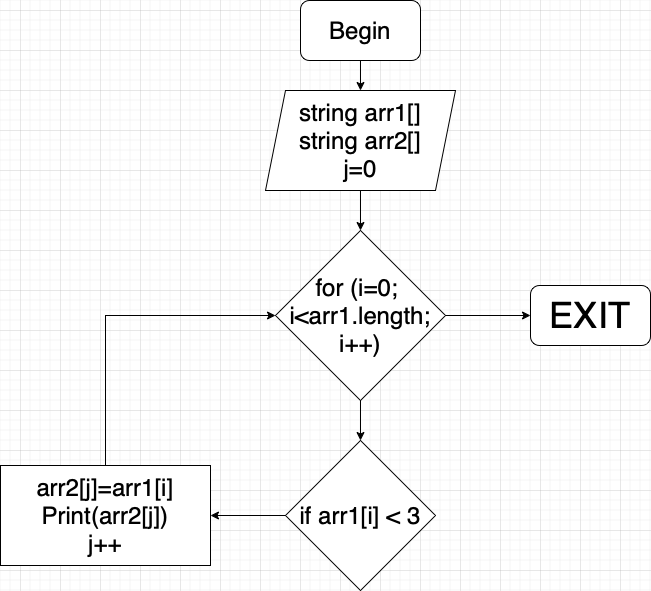

The diagram above was exported from draw.io. Its source (the exported page's mxGraphModel, read from the mxfile embedded in the PNG):
<mxGraphModel dx="1434" dy="844" grid="1" gridSize="10" guides="1" tooltips="1" connect="1" arrows="1" fold="1" page="1" pageScale="1" pageWidth="827" pageHeight="1169" math="0" shadow="0">
  <root>
    <mxCell id="0" />
    <mxCell id="1" parent="0" />
    <mxCell id="CKKcRR-LBEuL8bq2aofY-13" style="edgeStyle=orthogonalEdgeStyle;rounded=0;orthogonalLoop=1;jettySize=auto;html=1;exitX=0.5;exitY=1;exitDx=0;exitDy=0;entryX=0.5;entryY=0;entryDx=0;entryDy=0;" edge="1" parent="1" source="CKKcRR-LBEuL8bq2aofY-1" target="CKKcRR-LBEuL8bq2aofY-2">
      <mxGeometry relative="1" as="geometry" />
    </mxCell>
    <mxCell id="CKKcRR-LBEuL8bq2aofY-1" value="&lt;font style=&quot;font-size: 24px;&quot;&gt;Begin&lt;/font&gt;" style="rounded=1;whiteSpace=wrap;html=1;" vertex="1" parent="1">
      <mxGeometry x="320" y="30" width="120" height="60" as="geometry" />
    </mxCell>
    <mxCell id="CKKcRR-LBEuL8bq2aofY-14" style="edgeStyle=orthogonalEdgeStyle;rounded=0;orthogonalLoop=1;jettySize=auto;html=1;exitX=0.5;exitY=1;exitDx=0;exitDy=0;entryX=0.5;entryY=0;entryDx=0;entryDy=0;" edge="1" parent="1" source="CKKcRR-LBEuL8bq2aofY-2" target="CKKcRR-LBEuL8bq2aofY-3">
      <mxGeometry relative="1" as="geometry" />
    </mxCell>
    <mxCell id="CKKcRR-LBEuL8bq2aofY-2" value="&lt;font style=&quot;font-size: 24px;&quot;&gt;string arr1[]&lt;br&gt;string arr2[]&lt;br&gt;j=0&lt;/font&gt;" style="shape=parallelogram;perimeter=parallelogramPerimeter;whiteSpace=wrap;html=1;fixedSize=1;" vertex="1" parent="1">
      <mxGeometry x="285" y="120" width="190" height="100" as="geometry" />
    </mxCell>
    <mxCell id="CKKcRR-LBEuL8bq2aofY-9" style="edgeStyle=orthogonalEdgeStyle;rounded=0;orthogonalLoop=1;jettySize=auto;html=1;exitX=0.5;exitY=1;exitDx=0;exitDy=0;entryX=0.5;entryY=0;entryDx=0;entryDy=0;" edge="1" parent="1" source="CKKcRR-LBEuL8bq2aofY-3" target="CKKcRR-LBEuL8bq2aofY-4">
      <mxGeometry relative="1" as="geometry" />
    </mxCell>
    <mxCell id="CKKcRR-LBEuL8bq2aofY-18" style="edgeStyle=orthogonalEdgeStyle;rounded=0;orthogonalLoop=1;jettySize=auto;html=1;exitX=1;exitY=0.5;exitDx=0;exitDy=0;entryX=0;entryY=0.5;entryDx=0;entryDy=0;" edge="1" parent="1" source="CKKcRR-LBEuL8bq2aofY-3" target="CKKcRR-LBEuL8bq2aofY-12">
      <mxGeometry relative="1" as="geometry" />
    </mxCell>
    <mxCell id="CKKcRR-LBEuL8bq2aofY-3" value="&lt;font style=&quot;font-size: 24px;&quot;&gt;for (i=0; &lt;br&gt;i&amp;lt;arr1.length;&lt;br&gt;i++)&lt;/font&gt;" style="rhombus;whiteSpace=wrap;html=1;" vertex="1" parent="1">
      <mxGeometry x="295" y="260" width="170" height="170" as="geometry" />
    </mxCell>
    <mxCell id="CKKcRR-LBEuL8bq2aofY-19" style="edgeStyle=orthogonalEdgeStyle;rounded=0;orthogonalLoop=1;jettySize=auto;html=1;exitX=0;exitY=0.5;exitDx=0;exitDy=0;entryX=1;entryY=0.5;entryDx=0;entryDy=0;" edge="1" parent="1" source="CKKcRR-LBEuL8bq2aofY-4" target="CKKcRR-LBEuL8bq2aofY-5">
      <mxGeometry relative="1" as="geometry" />
    </mxCell>
    <mxCell id="CKKcRR-LBEuL8bq2aofY-4" value="&lt;font style=&quot;font-size: 24px;&quot;&gt;if arr1[i] &amp;lt;&amp;nbsp;3&lt;/font&gt;" style="rhombus;whiteSpace=wrap;html=1;" vertex="1" parent="1">
      <mxGeometry x="305" y="470" width="150" height="150" as="geometry" />
    </mxCell>
    <mxCell id="CKKcRR-LBEuL8bq2aofY-20" style="edgeStyle=orthogonalEdgeStyle;rounded=0;orthogonalLoop=1;jettySize=auto;html=1;exitX=0.5;exitY=0;exitDx=0;exitDy=0;entryX=0;entryY=0.5;entryDx=0;entryDy=0;" edge="1" parent="1" source="CKKcRR-LBEuL8bq2aofY-5" target="CKKcRR-LBEuL8bq2aofY-3">
      <mxGeometry relative="1" as="geometry" />
    </mxCell>
    <mxCell id="CKKcRR-LBEuL8bq2aofY-5" value="&lt;font style=&quot;font-size: 24px;&quot;&gt;arr2[j]=arr1[i]&lt;br&gt;Print(arr2[j])&lt;br&gt;j++&lt;/font&gt;" style="whiteSpace=wrap;html=1;" vertex="1" parent="1">
      <mxGeometry x="20" y="495" width="210" height="100" as="geometry" />
    </mxCell>
    <mxCell id="CKKcRR-LBEuL8bq2aofY-12" value="&lt;font style=&quot;font-size: 36px;&quot;&gt;EXIT&lt;/font&gt;" style="rounded=1;whiteSpace=wrap;html=1;" vertex="1" parent="1">
      <mxGeometry x="550" y="315" width="120" height="60" as="geometry" />
    </mxCell>
  </root>
</mxGraphModel>